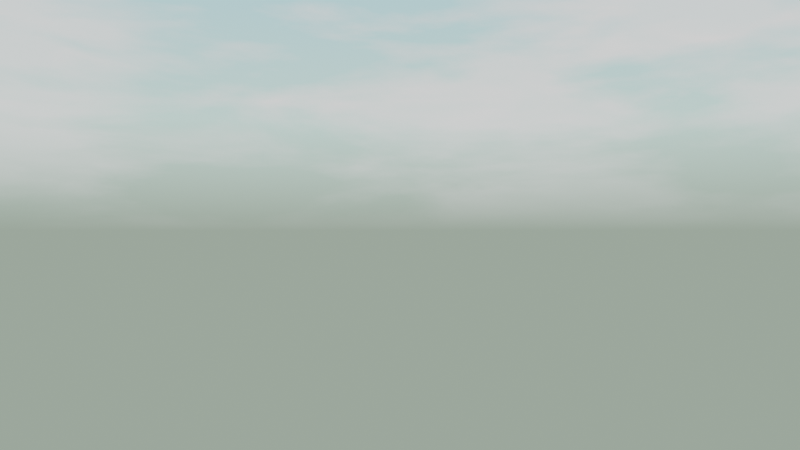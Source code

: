 # Source: stitch_up.blend  (saved by Blender 2.93.20; exported with 4.5.12 LTS)
import bpy
from mathutils import Matrix  # noqa: F401  (used for matrix-valued properties, if any)

bpy.ops.wm.read_factory_settings(use_empty=True)
scene = bpy.context.scene
scene.name = 'Scene'

# ---- collections
col_google_scenery = bpy.data.collections.new('Google scenery'); scene.collection.children.link(col_google_scenery)
col_pier = bpy.data.collections.new('Pier')  # instanced only; not linked into the scene
col_pier_1 = bpy.data.collections.new('Pier')  # instanced only; not linked into the scene
col_collection = bpy.data.collections.new('Collection')  # instanced only; not linked into the scene
col_collection_1 = bpy.data.collections.new('Collection')  # instanced only; not linked into the scene
col_collection_2 = bpy.data.collections.new('Collection')  # instanced only; not linked into the scene
col_collection_3 = bpy.data.collections.new('Collection')  # instanced only; not linked into the scene
col_collection_4 = bpy.data.collections.new('Collection')  # instanced only; not linked into the scene
col_collection_5 = bpy.data.collections.new('Collection')  # instanced only; not linked into the scene
col_collection_6 = bpy.data.collections.new('Collection')  # instanced only; not linked into the scene

# ---- world
world_dynamic_1 = bpy.data.worlds.new('Dynamic_1'); scene.world = world_dynamic_1
world_dynamic_1.use_nodes = True; world_dynamic_1.node_tree.nodes.clear()
_N = world_dynamic_1.node_tree.nodes; _L = world_dynamic_1.node_tree.links
n0 = _N.new('ShaderNodeBackground'); n0.name = 'Scene_Brightness'; n0.location = (6708, 360)
n1 = _N.new('ShaderNodeOutputWorld'); n1.name = 'World Output'; n1.location = (7167, 360)
n2 = _N.new('ShaderNodeTexCoord'); n2.name = 'Texture Coordinate'; n2.location = (244, 1005)
n3 = _N.new('ShaderNodeMapping'); n3.name = 'Mapping'; n3.location = (787, 730)
n3.vector_type = 'NORMAL'
n4 = _N.new('ShaderNodeNormal'); n4.name = 'Sky_normal'; n4.location = (1220, 685)
n5 = _N.new('ShaderNodeValToRGB'); n5.name = 'ColorRamp'; n5.location = (1671, 415)
n5.color_ramp.interpolation = 'EASE'
while len(n5.color_ramp.elements) > 1: n5.color_ramp.elements.remove(n5.color_ramp.elements[-1])
n5.color_ramp.elements[0].position = 0.969; n5.color_ramp.elements[0].color = (0.0, 0.0, 0.0, 1.0)
_e = n5.color_ramp.elements.new(1.0); _e.color = (1.0, 1.0, 1.0, 1.0)
n6 = _N.new('ShaderNodeValToRGB'); n6.name = 'ColorRamp.001'; n6.location = (2197, 415)
n6.color_ramp.interpolation = 'EASE'
while len(n6.color_ramp.elements) > 1: n6.color_ramp.elements.remove(n6.color_ramp.elements[-1])
n6.color_ramp.elements[0].position = 0.991; n6.color_ramp.elements[0].color = (0.0, 0.0, 0.0, 1.0)
_e = n6.color_ramp.elements.new(1.0); _e.color = (1.0, 1.0, 1.0, 1.0)
n7 = _N.new('ShaderNodeValToRGB'); n7.name = 'ColorRamp.002'; n7.location = (2197, 415)
n7.color_ramp.interpolation = 'EASE'
while len(n7.color_ramp.elements) > 1: n7.color_ramp.elements.remove(n7.color_ramp.elements[-1])
n7.color_ramp.elements[0].position = 0.779; n7.color_ramp.elements[0].color = (0.0, 0.0, 0.0, 1.0)
_e = n7.color_ramp.elements.new(1.0); _e.color = (1.0, 1.0, 1.0, 1.0)
n8 = _N.new('ShaderNodeMath'); n8.name = 'Math'; n8.location = (2197, 685)
n8.operation = 'MULTIPLY'
n8.inputs[1].default_value = 0.2
n8.inputs[2].default_value = 0.0
n9 = _N.new('ShaderNodeMath'); n9.name = 'Math.001'; n9.location = (3294, 685)
n9.operation = 'MULTIPLY'
n9.inputs[1].default_value = 2.0
n9.inputs[2].default_value = 0.0
n10 = _N.new('ShaderNodeMath'); n10.name = 'Math.002'; n10.location = (2745, 415)
n10.operation = 'MULTIPLY'
n10.inputs[1].default_value = 40.9
n10.inputs[2].default_value = 0.0
n11 = _N.new('ShaderNodeMath'); n11.name = 'Math.003'; n11.location = (3294, 415)
n11.operation = 'SUBTRACT'
n11.inputs[1].default_value = 1.0
n11.inputs[2].default_value = 0.0
n12 = _N.new('ShaderNodeMix'); n12.name = 'Soft_hard'; n12.location = (3819, 550)
n12.data_type = 'RGBA'
n12.inputs[0].default_value = 1.0
n13 = _N.new('ShaderNodeMix'); n13.name = 'Mix'; n13.location = (3819, 185)
n13.data_type = 'RGBA'
n13.inputs[0].default_value = 0.466
n14 = _N.new('ShaderNodeMix'); n14.name = 'Mix.001'; n14.location = (4344, 630)
n14.data_type = 'RGBA'
n14.blend_type = 'MULTIPLY'
n14.inputs[0].default_value = 1.0
n15 = _N.new('ShaderNodeMix'); n15.name = 'Mix.002'; n15.location = (4344, 90)
n15.data_type = 'RGBA'
n15.blend_type = 'MULTIPLY'
n15.inputs[0].default_value = 1.0
n16 = _N.new('ShaderNodeMix'); n16.name = 'Mix.003'; n16.location = (4782, 610)
n16.data_type = 'RGBA'
n16.inputs[6].default_value = (0.0, 0.0, 0.0, 1.0)
n17 = _N.new('ShaderNodeMix'); n17.name = 'Mix.004'; n17.location = (5132, 270)
n17.data_type = 'RGBA'
n17.inputs[6].default_value = (0.0, 0.0, 0.0, 1.0)
n17.inputs[7].default_value = (1.0, 0.82, 0.65, 1.0)
n18 = _N.new('ShaderNodeGamma'); n18.name = 'Gamma'; n18.location = (5132, 610)
n18.inputs[1].default_value = 2.3
n19 = _N.new('ShaderNodeGamma'); n19.name = 'Sun_value'; n19.location = (5524, 610)
n20 = _N.new('ShaderNodeGamma'); n20.name = 'Shadow_color_saturation'; n20.location = (5524, 880)
n21 = _N.new('ShaderNodeMix'); n21.name = 'Mix.005'; n21.location = (5941, 610)
n21.data_type = 'RGBA'
n21.blend_type = 'ADD'
n21.inputs[0].default_value = 1.0
n22 = _N.new('ShaderNodeMix'); n22.name = 'Mix.006'; n22.location = (5524, 340)
n22.data_type = 'RGBA'
n22.blend_type = 'ADD'
n22.inputs[0].default_value = 1.0
n23 = _N.new('ShaderNodeMix'); n23.name = 'Mix.007'; n23.location = (6314, 360)
n23.data_type = 'RGBA'
n24 = _N.new('ShaderNodeLightPath'); n24.name = 'Light Path'; n24.location = (5941, 130)
n25 = _N.new('ShaderNodeMapping'); n25.name = 'Mapping.001'; n25.location = (2197, 1510)
n25.inputs[3].default_value = (1.5, 1.5, 6.0)
n26 = _N.new('ShaderNodeTexNoise'); n26.name = 'Noise Texture'; n26.location = (2745, 1780)
n26.inputs[2].default_value = 3.8
n26.inputs[3].default_value = 2.4
n26.inputs[8].default_value = 0.5
n27 = _N.new('ShaderNodeTexNoise'); n27.name = 'Noise Texture.001'; n27.location = (2745, 1510)
n27.inputs[2].default_value = 2.0
n27.inputs[3].default_value = 10.0
n27.inputs[8].default_value = 0.2
n28 = _N.new('ShaderNodeValToRGB'); n28.name = 'ColorRamp.003'; n28.location = (3294, 1780)
while len(n28.color_ramp.elements) > 1: n28.color_ramp.elements.remove(n28.color_ramp.elements[-1])
n28.color_ramp.elements[0].position = 0.408; n28.color_ramp.elements[0].color = (0.0, 0.0, 0.0, 1.0)
_e = n28.color_ramp.elements.new(0.649); _e.color = (1.0, 1.0, 1.0, 1.0)
n29 = _N.new('ShaderNodeValToRGB'); n29.name = 'ColorRamp.004'; n29.location = (3294, 1510)
while len(n29.color_ramp.elements) > 1: n29.color_ramp.elements.remove(n29.color_ramp.elements[-1])
n29.color_ramp.elements[0].position = 0.408; n29.color_ramp.elements[0].color = (0.0, 0.0, 0.0, 1.0)
_e = n29.color_ramp.elements.new(0.576); _e.color = (1.0, 1.0, 1.0, 1.0)
n30 = _N.new('ShaderNodeValToRGB'); n30.name = 'ColorRamp.005'; n30.location = (3819, 820)
while len(n30.color_ramp.elements) > 1: n30.color_ramp.elements.remove(n30.color_ramp.elements[-1])
n30.color_ramp.elements[0].position = 0.0; n30.color_ramp.elements[0].color = (0.419, 0.419, 0.419, 0.419)
_e = n30.color_ramp.elements.new(0.16); _e.color = (1.0, 1.0, 1.0, 1.0)
_e = n30.color_ramp.elements.new(0.435); _e.color = (1.0, 1.0, 1.0, 1.0)
n31 = _N.new('ShaderNodeValToRGB'); n31.name = 'ColorRamp.006'; n31.location = (4344, 1360)
while len(n31.color_ramp.elements) > 1: n31.color_ramp.elements.remove(n31.color_ramp.elements[-1])
n31.color_ramp.elements[0].position = 0.0; n31.color_ramp.elements[0].color = (0.0, 0.0, 0.0, 0.0)
_e = n31.color_ramp.elements.new(0.187); _e.color = (1.0, 1.0, 1.0, 1.0)
_e = n31.color_ramp.elements.new(0.435); _e.color = (1.0, 1.0, 1.0, 1.0)
n32 = _N.new('ShaderNodeValToRGB'); n32.name = 'ColorRamp.007'; n32.location = (3819, 1090)
while len(n32.color_ramp.elements) > 1: n32.color_ramp.elements.remove(n32.color_ramp.elements[-1])
n32.color_ramp.elements[0].position = 0.0; n32.color_ramp.elements[0].color = (1.0, 1.0, 0.9174, 1.0)
_e = n32.color_ramp.elements.new(0.469); _e.color = (0.0, 0.0, 0.0, 1.0)
n33 = _N.new('ShaderNodeMix'); n33.name = 'Cloud_color'; n33.location = (3819, 1550)
n33.data_type = 'RGBA'
n33.inputs[6].default_value = (1.0, 1.0, 1.0, 1.0)
n33.inputs[7].default_value = (0.0, 0.0, 0.0, 1.0)
n34 = _N.new('ShaderNodeMix'); n34.name = 'Cloud_density'; n34.location = (4344, 1630)
n34.data_type = 'RGBA'
n34.blend_type = 'MULTIPLY'
n34.inputs[0].default_value = 0.267
n35 = _N.new('ShaderNodeMix'); n35.name = 'Mix.008'; n35.location = (4782, 1360)
n35.data_type = 'RGBA'
n35.blend_type = 'MULTIPLY'
n35.inputs[0].default_value = 1.0
n36 = _N.new('ShaderNodeMix'); n36.name = 'Sky_and_Horizon_colors'; n36.location = (4344, 1090)
n36.data_type = 'RGBA'
n36.inputs[6].default_value = (0.434, 0.838, 1.0, 1.0)
n36.inputs[7].default_value = (0.77, 0.962, 0.7729, 1.0)
n37 = _N.new('ShaderNodeMix'); n37.name = 'Mix.009'; n37.location = (4782, 880)
n37.data_type = 'RGBA'
n37.blend_type = 'MULTIPLY'
n37.inputs[0].default_value = 1.0
n38 = _N.new('ShaderNodeMix'); n38.name = 'Cloud_opacity'; n38.location = (5132, 880)
n38.data_type = 'RGBA'
n38.blend_type = 'SCREEN'
n38.inputs[0].default_value = 1.0
n39 = _N.new('ShaderNodeSeparateColor'); n39.name = 'Separate RGB'; n39.location = (787, 1370)
n40 = _N.new('ShaderNodeMath'); n40.name = 'Math.004'; n40.location = (1220, 1235)
n40.inputs[2].default_value = 0.0
n41 = _N.new('ShaderNodeCombineColor'); n41.name = 'Combine RGB'; n41.location = (1671, 1510)
n42 = _N.new('ShaderNodeMix'); n42.name = 'Sun_color'; n42.location = (4344, 360)
n42.data_type = 'RGBA'
n42.blend_type = 'MULTIPLY'
n42.inputs[0].default_value = 1.0
n42.inputs[7].default_value = (32.0, 30.0, 30.0, 200.0)
n43 = _N.new('ShaderNodeNormal'); n43.name = 'Normal'; n43.location = (3294, 1070)
_L.new(n0.outputs[0], n1.inputs[0])
_L.new(n8.outputs[0], n9.inputs[0])
_L.new(n10.outputs[0], n11.inputs[0])
_L.new(n7.outputs[0], n8.inputs[0])
_L.new(n6.outputs[0], n10.inputs[0])
_L.new(n9.outputs[0], n12.inputs[6])
_L.new(n11.outputs[0], n12.inputs[7])
_L.new(n9.outputs[0], n13.inputs[6])
_L.new(n6.outputs[0], n13.inputs[7])
_L.new(n12.outputs[2], n14.inputs[6])
_L.new(n13.outputs[2], n15.inputs[6])
_L.new(n14.outputs[2], n16.inputs[0])
_L.new(n15.outputs[2], n17.inputs[0])
_L.new(n21.outputs[2], n23.inputs[6])
_L.new(n22.outputs[2], n23.inputs[7])
_L.new(n24.outputs[0], n23.inputs[0])
_L.new(n18.outputs[0], n19.inputs[0])
_L.new(n16.outputs[2], n18.inputs[0])
_L.new(n23.outputs[2], n0.inputs[0])
_L.new(n25.outputs[0], n27.inputs[0])
_L.new(n25.outputs[0], n26.inputs[0])
_L.new(n42.outputs[2], n16.inputs[7])
_L.new(n29.outputs[0], n33.inputs[0])
_L.new(n33.outputs[2], n34.inputs[6])
_L.new(n28.outputs[0], n34.inputs[7])
_L.new(n31.outputs[0], n35.inputs[7])
_L.new(n32.outputs[0], n36.inputs[0])
_L.new(n36.outputs[2], n37.inputs[7])
_L.new(n30.outputs[0], n37.inputs[6])
_L.new(n37.outputs[2], n38.inputs[6])
_L.new(n34.outputs[2], n35.inputs[6])
_L.new(n35.outputs[2], n38.inputs[7])
_L.new(n20.outputs[0], n21.inputs[6])
_L.new(n38.outputs[2], n20.inputs[0])
_L.new(n30.outputs[0], n14.inputs[7])
_L.new(n19.outputs[0], n21.inputs[7])
_L.new(n26.outputs[0], n28.inputs[0])
_L.new(n27.outputs[0], n29.inputs[0])
_L.new(n43.outputs[1], n30.inputs[0])
_L.new(n43.outputs[1], n32.inputs[0])
_L.new(n43.outputs[1], n31.inputs[0])
_L.new(n41.outputs[0], n25.inputs[0])
_L.new(n2.outputs[0], n43.inputs[0])
_L.new(n30.outputs[0], n15.inputs[7])
_L.new(n2.outputs[0], n39.inputs[0])
_L.new(n39.outputs[1], n41.inputs[1])
_L.new(n39.outputs[2], n41.inputs[2])
_L.new(n39.outputs[0], n40.inputs[1])
_L.new(n40.outputs[0], n41.inputs[0])
_L.new(n4.outputs[1], n5.inputs[0])
_L.new(n5.outputs[0], n6.inputs[0])
_L.new(n4.outputs[1], n7.inputs[0])
_L.new(n3.outputs[0], n4.inputs[0])
_L.new(n2.outputs[0], n3.inputs[0])
_L.new(n38.outputs[2], n22.inputs[6])
_L.new(n17.outputs[2], n22.inputs[7])
n1.is_active_output = True
world_dynamic_1.use_sun_shadow = False
world_dynamic_1.sun_shadow_jitter_overblur = 0.0
world_dynamic_1.cycles.sample_map_resolution = 2048

# ---- cameras
cam_camera = bpy.data.cameras.new('Camera')
cam_camera.clip_end = 5e+04
cam_camera.sensor_width = 61.0
cam_camera.ortho_scale = 7.314

# ---- lights
light_light = bpy.data.lights.new('Light', 'SPOT')
light_light.transmission_factor = 0.0
light_light.energy = 1e+07
light_light.shadow_soft_size = 0.1
light_light.shadow_maximum_resolution = 0.006
light_light.use_absolute_resolution = True
light_light.spot_size = 0.6056

# ---- objects
ob_camera = bpy.data.objects.new('Camera', cam_camera)
ob_light = bpy.data.objects.new('Light', light_light)
ob_emphalos_locator = bpy.data.objects.new('Emphalos locator', None)
ob_pier_model = bpy.data.objects.new('Pier model', None)
ob_pier__google = bpy.data.objects.new('Pier. Google', None)
ob_01ww_ld = bpy.data.objects.new('01WW LD', None)
ob_02nw_ld = bpy.data.objects.new('02NW LD', None)
ob_03nn_ld = bpy.data.objects.new('03NN LD', None)
ob_04sw_ld = bpy.data.objects.new('04SW LD', None)
ob_05ee_hd = bpy.data.objects.new('05EE HD', None)
ob_06se_ld = bpy.data.objects.new('06SE LD', None)
ob_07ss_ld = bpy.data.objects.new('07SS LD', None)

# ---- transforms, parenting, visibility, modifiers, constraints
ob_camera.location = (28.13, 113.9, -2.37)
ob_camera.rotation_euler = (1.579, 5.569e-06, 2.558)
ob_camera.scale = (1.0, 1.0, 1.0)
ob_camera.lock_rotations_4d = False
ob_camera.empty_display_type = 'ARROWS'
ob_camera.color = (0.0, 0.0, 0.0, 0.0)
ob_camera.display_type = 'WIRE'
ob_camera.lineart.crease_threshold = 0.0
ob_light.location = (-64.43, 240.0, 454.5)
ob_light.rotation_euler = (-0.2443, -0.4063, -1.536)
ob_light.scale = (26.11, 26.11, 26.11)
ob_light.lock_rotations_4d = False
ob_light.empty_display_type = 'ARROWS'
ob_light.color = (0.0, 0.0, 0.0, 0.0)
ob_light.lineart.crease_threshold = 0.0
ob_emphalos_locator.location = (-0.04785, -7.906, -0.3541)
ob_emphalos_locator.rotation_euler = (0.0, -0.0, 0.02289)
ob_emphalos_locator.scale = (26.11, 26.11, 26.11)
ob_pier_model.location = (0.0, 0.0, 0.0)
ob_pier_model.instance_type = 'COLLECTION'
ob_pier__google.location = (20.57, -33.75, 12.3)
ob_pier__google.rotation_euler = (0.0, -0.0, 0.2636)
ob_pier__google.scale = (13.11, 13.11, 13.11)
ob_pier__google.instance_type = 'COLLECTION'
ob_01ww_ld.location = (0.0, 0.0, 0.0)
ob_01ww_ld.delta_location = (46.74, 315.2, -41.36)
ob_01ww_ld.delta_rotation_euler = (0.0, -0.0, 0.2636)
ob_01ww_ld.delta_scale = (52.59, 52.59, 52.59)
ob_01ww_ld.instance_type = 'COLLECTION'
ob_02nw_ld.location = (0.0, 0.0, 0.0)
ob_02nw_ld.delta_location = (60.39, -103.0, 12.35)
ob_02nw_ld.delta_rotation_euler = (0.0, -0.0, 0.2636)
ob_02nw_ld.delta_scale = (13.17, 13.17, 13.17)
ob_02nw_ld.instance_type = 'COLLECTION'
ob_03nn_ld.location = (0.0, 0.0, 0.0)
ob_03nn_ld.delta_location = (92.79, -28.35, 2.705)
ob_03nn_ld.delta_rotation_euler = (0.0, -0.0, 0.2636)
ob_03nn_ld.delta_scale = (13.19, 13.19, 13.19)
ob_03nn_ld.instance_type = 'COLLECTION'
ob_04sw_ld.location = (0.0, 0.0, 0.0)
ob_04sw_ld.delta_location = (-70.09, -32.82, -41.32)
ob_04sw_ld.delta_rotation_euler = (0.0, -0.0, 0.2636)
ob_04sw_ld.delta_scale = (52.59, 52.59, 52.59)
ob_04sw_ld.instance_type = 'COLLECTION'
ob_05ee_hd.location = (0.0, 0.0, 0.0)
ob_05ee_hd.delta_location = (20.51, -34.16, 12.52)
ob_05ee_hd.delta_rotation_euler = (0.0, -0.0, 0.2636)
ob_05ee_hd.delta_scale = (13.17, 13.17, 13.17)
ob_05ee_hd.instance_type = 'COLLECTION'
ob_06se_ld.location = (0.0, 0.0, 0.0)
ob_06se_ld.delta_location = (-96.21, -93.09, -2.322)
ob_06se_ld.delta_rotation_euler = (0.0, -0.0, 0.2636)
ob_06se_ld.delta_scale = (52.73, 52.73, 52.73)
ob_06se_ld.instance_type = 'COLLECTION'
ob_07ss_ld.location = (0.0, 0.0, 0.0)
ob_07ss_ld.delta_location = (-165.4, -5.513, -18.49)
ob_07ss_ld.delta_rotation_euler = (0.0, -0.0, 0.2636)
ob_07ss_ld.delta_scale = (26.41, 26.41, 26.41)
ob_07ss_ld.instance_type = 'COLLECTION'
ob_pier_model.instance_collection = col_pier_1
ob_pier__google.instance_collection = col_pier_1
ob_01ww_ld.instance_collection = col_collection_1
ob_02nw_ld.instance_collection = col_collection_1
ob_03nn_ld.instance_collection = col_collection_1
ob_04sw_ld.instance_collection = col_collection_1
ob_05ee_hd.instance_collection = col_collection_1
ob_06se_ld.instance_collection = col_collection_1
ob_07ss_ld.instance_collection = col_collection_1

# ---- collection membership
scene.collection.objects.link(ob_camera)
scene.collection.objects.link(ob_light)
scene.collection.objects.link(ob_emphalos_locator)
scene.collection.objects.link(ob_pier_model)
scene.collection.objects.link(ob_pier__google)
col_google_scenery.objects.link(ob_01ww_ld)
col_google_scenery.objects.link(ob_02nw_ld)
col_google_scenery.objects.link(ob_03nn_ld)
col_google_scenery.objects.link(ob_04sw_ld)
col_google_scenery.objects.link(ob_05ee_hd)
col_google_scenery.objects.link(ob_06se_ld)
col_google_scenery.objects.link(ob_07ss_ld)
def _layer_coll(name, lc=None):
    lc = lc or bpy.context.view_layer.layer_collection
    for c in lc.children:
        if c.name == name: return c
        r = _layer_coll(name, c)
        if r: return r
_layer_coll('Google scenery').holdout = True

# ---- scene / render settings (as saved in the file)
scene.camera = ob_camera
scene.frame_start = 1; scene.frame_end = 250; scene.frame_set(1)
scene.render.engine = 'CYCLES'
scene.render.resolution_x = 7680
scene.render.resolution_y = 4320
scene.cycles.use_denoising = False
scene.cycles.samples = 128
scene.cycles.sampling_pattern = 'TABULATED_SOBOL'
scene.cycles.use_adaptive_sampling = False
scene.cycles.use_light_tree = False
scene.view_settings.view_transform = 'Filmic'
bpy.context.view_layer.update()
